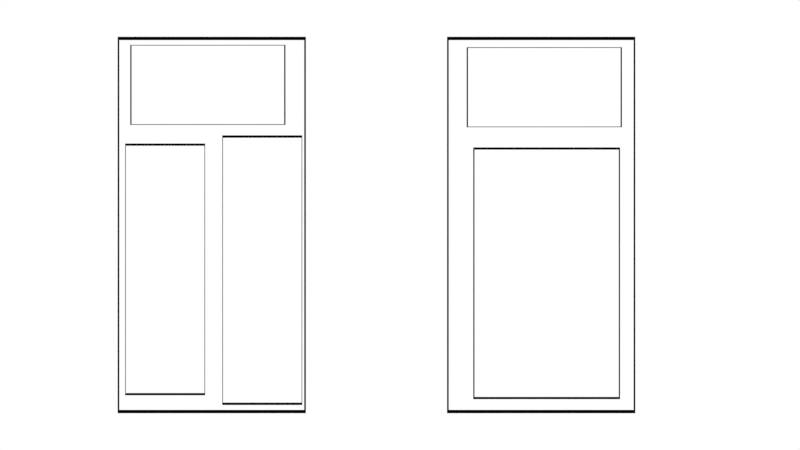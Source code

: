 # Source: Topcase_Cutplan_2018-06-13.blend  (saved by Blender 2.79.0; exported with 4.5.12 LTS)
import bpy
from mathutils import Matrix  # noqa: F401  (used for matrix-valued properties, if any)

bpy.ops.wm.read_factory_settings(use_empty=True)
scene = bpy.context.scene
scene.name = 'Scene'

# ---- collections
col_collection_1 = bpy.data.collections.new('Collection 1'); scene.collection.children.link(col_collection_1)

# ---- materials (node trees are filled in below, after node groups)
mat_material_002 = bpy.data.materials.new('Material.002')
mat_material_002.alpha_threshold = 0.0
mat_material_002.use_transparent_shadow = False
mat_material_002.diffuse_color = (0.0, 0.0, 0.0, 1.0)
mat_material_002.roughness = 0.5

# ---- material node trees

# ---- world
world_world = bpy.data.worlds.new('World'); scene.world = world_world
world_world.color = (1.0, 1.0, 1.0)
world_world.use_sun_shadow = False
world_world.sun_shadow_jitter_overblur = 0.0
world_world.cycles.sampling_method = 'MANUAL'

# ---- cameras
cam_camera = bpy.data.cameras.new('Camera')
cam_camera.type = 'ORTHO'
cam_camera.clip_end = 100.0
cam_camera.lens = 10.0
cam_camera.sensor_width = 32.0
cam_camera.sensor_height = 18.0
cam_camera.ortho_scale = 17.0
cam_camera.dof.focus_distance = 0.0
cam_camera.dof.aperture_fstop = 128.0

# ---- lights
light_lamp = bpy.data.lights.new('Lamp', 'SUN')
light_lamp.transmission_factor = 0.0
light_lamp.cutoff_distance = 30.0
light_lamp.angle = 0.1993
light_lamp.energy = 1.0
light_lamp.shadow_buffer_clip_start = 1.001
light_lamp.shadow_soft_size = 0.1
light_lamp.shadow_cascade_max_distance = 1000.0

# ---- meshes
me_plane_000 = bpy.data.meshes.new('Plane.000')
me_plane_000.from_pydata([(-1.0, -1.0, 0.0), (1.0, -1.0, 0.0), (-1.0, 1.0, 0.0), (1.0, 1.0, 0.0)], [], [(0, 1, 3, 2)])
me_plane_000.materials.append(mat_material_002)
me_plane_000.use_remesh_preserve_volume = False
me_plane_000.use_remesh_preserve_attributes = False
me_plane_000.use_mirror_vertex_groups = False
me_plane_000.update()
me_plane_009 = bpy.data.meshes.new('Plane.009')
me_plane_009.from_pydata([(-1.0, -1.0, 0.0), (1.0, -1.0, 0.0), (-1.0, 1.0, 0.0), (1.0, 1.0, 0.0)], [], [(0, 1, 3, 2)])
me_plane_009.materials.append(mat_material_002)
me_plane_009.use_remesh_preserve_volume = False
me_plane_009.use_remesh_preserve_attributes = False
me_plane_009.use_mirror_vertex_groups = False
me_plane_009.update()
me_plane_007 = bpy.data.meshes.new('Plane.007')
me_plane_007.from_pydata([(-1.0, -1.0, 0.0), (1.0, -1.0, 0.0), (-1.0, 1.0, 0.0), (1.0, 1.0, 0.0)], [], [(0, 1, 3, 2)])
me_plane_007.materials.append(mat_material_002)
me_plane_007.use_remesh_preserve_volume = False
me_plane_007.use_remesh_preserve_attributes = False
me_plane_007.use_mirror_vertex_groups = False
me_plane_007.update()
me_plane_006 = bpy.data.meshes.new('Plane.006')
me_plane_006.from_pydata([(-1.0, -1.0, 0.0), (1.0, -1.0, 0.0), (-1.0, 1.0, 0.0), (1.0, 1.0, 0.0)], [], [(0, 1, 3, 2)])
me_plane_006.materials.append(mat_material_002)
me_plane_006.use_remesh_preserve_volume = False
me_plane_006.use_remesh_preserve_attributes = False
me_plane_006.use_mirror_vertex_groups = False
me_plane_006.update()
me_plane_005 = bpy.data.meshes.new('Plane.005')
me_plane_005.from_pydata([(-1.0, -1.0, 0.0), (1.0, -1.0, 0.0), (-1.0, 1.0, 0.0), (1.0, 1.0, 0.0)], [], [(0, 1, 3, 2)])
me_plane_005.materials.append(mat_material_002)
me_plane_005.use_remesh_preserve_volume = False
me_plane_005.use_remesh_preserve_attributes = False
me_plane_005.use_mirror_vertex_groups = False
me_plane_005.update()
me_plane_003 = bpy.data.meshes.new('Plane.003')
me_plane_003.from_pydata([(-1.0, -1.0, 0.0), (1.0, -1.0, 0.0), (-1.0, 1.0, 0.0), (1.0, 1.0, 0.0)], [], [(0, 1, 3, 2)])
me_plane_003.materials.append(mat_material_002)
me_plane_003.use_remesh_preserve_volume = False
me_plane_003.use_remesh_preserve_attributes = False
me_plane_003.use_mirror_vertex_groups = False
me_plane_003.update()
me_plane_002 = bpy.data.meshes.new('Plane.002')
me_plane_002.from_pydata([(-1.0, -1.0, 0.0), (1.0, -1.0, 0.0), (-1.0, 1.0, 0.0), (1.0, 1.0, 0.0)], [], [(0, 1, 3, 2)])
me_plane_002.materials.append(mat_material_002)
me_plane_002.use_remesh_preserve_volume = False
me_plane_002.use_remesh_preserve_attributes = False
me_plane_002.use_mirror_vertex_groups = False
me_plane_002.update()

# ---- objects
ob_plane_002 = bpy.data.objects.new('Plane.002', me_plane_000)
ob_plane_006 = bpy.data.objects.new('Plane.006', me_plane_009)
ob_plane_005 = bpy.data.objects.new('Plane.005', me_plane_007)
ob_plane_004 = bpy.data.objects.new('Plane.004', me_plane_006)
ob_plane_003 = bpy.data.objects.new('Plane.003', me_plane_005)
ob_plane_001 = bpy.data.objects.new('Plane.001', me_plane_003)
ob_plane = bpy.data.objects.new('Plane', me_plane_002)
ob_lamp = bpy.data.objects.new('Lamp', light_lamp)
ob_camera = bpy.data.objects.new('Camera', cam_camera)

# ---- transforms, parenting, visibility, modifiers, constraints
ob_plane_002.location = (3.066, 2.928, 0.5074)
ob_plane_002.rotation_euler = (0.0, 0.0, 1.571)
ob_plane_002.scale = (0.85, 1.65, 1.0)
ob_plane_002.lineart.crease_threshold = 0.0
_m = ob_plane_002.modifiers.new('Wireframe', 'WIREFRAME')
_m.thickness = 0.05
_m.use_even_offset = False
ob_plane_006.location = (3.116, -1.026, 0.4943)
ob_plane_006.scale = (1.56, 2.675, 1.0)
ob_plane_006.lineart.crease_threshold = 0.0
_m = ob_plane_006.modifiers.new('Wireframe', 'WIREFRAME')
_m.thickness = 0.05
_m.use_even_offset = False
ob_plane_005.location = (3.0, 0.0, 0.0)
ob_plane_005.scale = (2.0, 4.0, 1.0)
ob_plane_005.lineart.crease_threshold = 0.0
_m = ob_plane_005.modifiers.new('Wireframe', 'WIREFRAME')
_m.thickness = 0.05
_m.use_even_offset = False
ob_plane_004.location = (-2.927, -0.9598, 0.5)
ob_plane_004.scale = (0.85, 2.865, 1.0)
ob_plane_004.lineart.crease_threshold = 0.0
_m = ob_plane_004.modifiers.new('Wireframe', 'WIREFRAME')
_m.thickness = 0.05
_m.use_even_offset = False
ob_plane_003.location = (-4.083, 2.978, 0.5074)
ob_plane_003.rotation_euler = (0.0, 0.0, 1.571)
ob_plane_003.scale = (0.85, 1.65, 1.0)
ob_plane_003.lineart.crease_threshold = 0.0
_m = ob_plane_003.modifiers.new('Wireframe', 'WIREFRAME')
_m.thickness = 0.05
_m.use_even_offset = False
ob_plane_001.location = (-4.991, -0.9433, 0.5)
ob_plane_001.scale = (0.85, 2.675, 1.0)
ob_plane_001.lineart.crease_threshold = 0.0
_m = ob_plane_001.modifiers.new('Wireframe', 'WIREFRAME')
_m.thickness = 0.05
_m.use_even_offset = False
ob_plane.location = (-4.0, 0.0, 0.0)
ob_plane.scale = (2.0, 4.0, 1.0)
ob_plane.lineart.crease_threshold = 0.0
_m = ob_plane.modifiers.new('Wireframe', 'WIREFRAME')
_m.thickness = 0.05
_m.use_even_offset = False
ob_lamp.location = (4.076, 1.005, 5.904)
ob_lamp.lock_rotations_4d = False
ob_lamp.empty_display_type = 'ARROWS'
ob_lamp.color = (0.0, 0.0, 0.0, 0.0)
ob_lamp.hide_viewport = True
ob_lamp.lineart.crease_threshold = 0.0
ob_camera.location = (0.0, 0.0, 10.74)
ob_camera.lock_rotations_4d = False
ob_camera.empty_display_type = 'ARROWS'
ob_camera.color = (0.0, 0.0, 0.0, 0.0)
ob_camera.hide_viewport = True
ob_camera.display_type = 'WIRE'
ob_camera.lineart.crease_threshold = 0.0

# ---- collection membership
col_collection_1.objects.link(ob_plane_002)
col_collection_1.objects.link(ob_plane_006)
col_collection_1.objects.link(ob_plane_005)
col_collection_1.objects.link(ob_plane_004)
col_collection_1.objects.link(ob_plane_003)
col_collection_1.objects.link(ob_plane_001)
col_collection_1.objects.link(ob_plane)
col_collection_1.objects.link(ob_lamp)
col_collection_1.objects.link(ob_camera)

# ---- scene / render settings (as saved in the file)
scene.camera = ob_camera
scene.frame_start = 1; scene.frame_end = 250; scene.frame_set(1)
scene.render.engine = 'BLENDER_EEVEE_NEXT'
scene.render.resolution_percentage = 50
scene.render.dither_intensity = 0.0
scene.cycles.use_denoising = False
scene.cycles.samples = 128
scene.cycles.sampling_pattern = 'TABULATED_SOBOL'
scene.cycles.use_adaptive_sampling = False
scene.cycles.use_light_tree = False
scene.cycles.blur_glossy = 0.0
scene.cycles.sample_clamp_indirect = 0.0
scene.view_settings.view_transform = 'Standard'
scene.unit_settings.scale_length = 0.1
bpy.context.view_layer.update()
